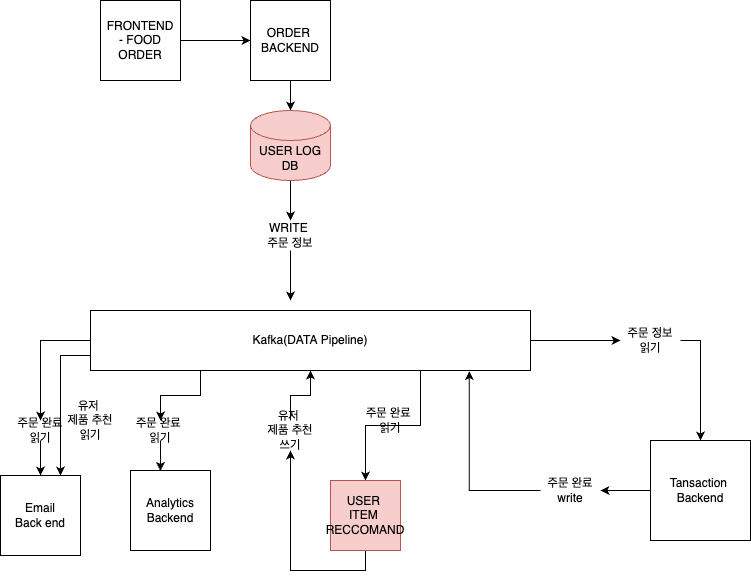

The diagram above was exported from draw.io. Its source (the exported page's mxGraphModel, read from the mxfile embedded in the PNG):
<mxGraphModel dx="1234" dy="733" grid="1" gridSize="10" guides="1" tooltips="1" connect="1" arrows="1" fold="1" page="1" pageScale="1" pageWidth="827" pageHeight="1169" math="0" shadow="0">
  <root>
    <mxCell id="WIyWlLk6GJQsqaUBKTNV-0" />
    <mxCell id="WIyWlLk6GJQsqaUBKTNV-1" parent="WIyWlLk6GJQsqaUBKTNV-0" />
    <mxCell id="MPHXJN8t1rFwpPKe6f0T-2" style="edgeStyle=orthogonalEdgeStyle;rounded=0;orthogonalLoop=1;jettySize=auto;html=1;exitX=1;exitY=0.5;exitDx=0;exitDy=0;entryX=0;entryY=0.5;entryDx=0;entryDy=0;" parent="WIyWlLk6GJQsqaUBKTNV-1" source="MPHXJN8t1rFwpPKe6f0T-0" target="MPHXJN8t1rFwpPKe6f0T-1" edge="1">
      <mxGeometry relative="1" as="geometry" />
    </mxCell>
    <mxCell id="MPHXJN8t1rFwpPKe6f0T-0" value="FRONTEND&lt;br&gt;- FOOD ORDER" style="whiteSpace=wrap;html=1;aspect=fixed;" parent="WIyWlLk6GJQsqaUBKTNV-1" vertex="1">
      <mxGeometry x="140" y="10" width="80" height="80" as="geometry" />
    </mxCell>
    <mxCell id="TmF18SImJDWqDdyL6Ghe-5" style="edgeStyle=orthogonalEdgeStyle;rounded=0;orthogonalLoop=1;jettySize=auto;html=1;exitX=0.5;exitY=1;exitDx=0;exitDy=0;entryX=0.5;entryY=0;entryDx=0;entryDy=0;entryPerimeter=0;" parent="WIyWlLk6GJQsqaUBKTNV-1" source="MPHXJN8t1rFwpPKe6f0T-1" target="TmF18SImJDWqDdyL6Ghe-4" edge="1">
      <mxGeometry relative="1" as="geometry" />
    </mxCell>
    <mxCell id="MPHXJN8t1rFwpPKe6f0T-1" value="ORDER&amp;nbsp;&lt;br&gt;BACKEND" style="whiteSpace=wrap;html=1;aspect=fixed;" parent="WIyWlLk6GJQsqaUBKTNV-1" vertex="1">
      <mxGeometry x="290" y="10" width="80" height="80" as="geometry" />
    </mxCell>
    <mxCell id="TmF18SImJDWqDdyL6Ghe-7" style="edgeStyle=orthogonalEdgeStyle;rounded=0;orthogonalLoop=1;jettySize=auto;html=1;exitX=0.5;exitY=1;exitDx=0;exitDy=0;" parent="WIyWlLk6GJQsqaUBKTNV-1" source="MPHXJN8t1rFwpPKe6f0T-3" edge="1">
      <mxGeometry relative="1" as="geometry">
        <mxPoint x="330" y="310" as="targetPoint" />
      </mxGeometry>
    </mxCell>
    <mxCell id="MPHXJN8t1rFwpPKe6f0T-3" value="WRITE&amp;nbsp;&lt;br&gt;주문 정보&lt;br&gt;" style="text;html=1;strokeColor=none;fillColor=none;align=center;verticalAlign=middle;whiteSpace=wrap;rounded=0;" parent="WIyWlLk6GJQsqaUBKTNV-1" vertex="1">
      <mxGeometry x="300" y="230" width="60" height="30" as="geometry" />
    </mxCell>
    <mxCell id="MPHXJN8t1rFwpPKe6f0T-17" style="edgeStyle=orthogonalEdgeStyle;rounded=0;orthogonalLoop=1;jettySize=auto;html=1;exitX=0;exitY=0.5;exitDx=0;exitDy=0;entryX=0.5;entryY=0;entryDx=0;entryDy=0;" parent="WIyWlLk6GJQsqaUBKTNV-1" source="MPHXJN8t1rFwpPKe6f0T-5" target="MPHXJN8t1rFwpPKe6f0T-16" edge="1">
      <mxGeometry relative="1" as="geometry" />
    </mxCell>
    <mxCell id="MPHXJN8t1rFwpPKe6f0T-21" style="edgeStyle=orthogonalEdgeStyle;rounded=0;orthogonalLoop=1;jettySize=auto;html=1;exitX=0.25;exitY=1;exitDx=0;exitDy=0;entryX=0.5;entryY=0;entryDx=0;entryDy=0;" parent="WIyWlLk6GJQsqaUBKTNV-1" source="MPHXJN8t1rFwpPKe6f0T-5" target="MPHXJN8t1rFwpPKe6f0T-19" edge="1">
      <mxGeometry relative="1" as="geometry" />
    </mxCell>
    <mxCell id="TmF18SImJDWqDdyL6Ghe-8" style="edgeStyle=orthogonalEdgeStyle;rounded=0;orthogonalLoop=1;jettySize=auto;html=1;exitX=1;exitY=0.5;exitDx=0;exitDy=0;" parent="WIyWlLk6GJQsqaUBKTNV-1" source="MPHXJN8t1rFwpPKe6f0T-5" target="MPHXJN8t1rFwpPKe6f0T-9" edge="1">
      <mxGeometry relative="1" as="geometry" />
    </mxCell>
    <mxCell id="TmF18SImJDWqDdyL6Ghe-11" style="edgeStyle=orthogonalEdgeStyle;rounded=0;orthogonalLoop=1;jettySize=auto;html=1;exitX=0.75;exitY=1;exitDx=0;exitDy=0;entryX=0.5;entryY=0;entryDx=0;entryDy=0;" parent="WIyWlLk6GJQsqaUBKTNV-1" source="MPHXJN8t1rFwpPKe6f0T-5" target="TmF18SImJDWqDdyL6Ghe-10" edge="1">
      <mxGeometry relative="1" as="geometry" />
    </mxCell>
    <mxCell id="TmF18SImJDWqDdyL6Ghe-17" style="edgeStyle=orthogonalEdgeStyle;rounded=0;orthogonalLoop=1;jettySize=auto;html=1;exitX=0;exitY=0.75;exitDx=0;exitDy=0;entryX=0.75;entryY=0;entryDx=0;entryDy=0;" parent="WIyWlLk6GJQsqaUBKTNV-1" source="MPHXJN8t1rFwpPKe6f0T-5" target="MPHXJN8t1rFwpPKe6f0T-15" edge="1">
      <mxGeometry relative="1" as="geometry" />
    </mxCell>
    <mxCell id="MPHXJN8t1rFwpPKe6f0T-5" value="Kafka(DATA Pipeline)" style="rounded=0;whiteSpace=wrap;html=1;" parent="WIyWlLk6GJQsqaUBKTNV-1" vertex="1">
      <mxGeometry x="130" y="320" width="440" height="60" as="geometry" />
    </mxCell>
    <mxCell id="MPHXJN8t1rFwpPKe6f0T-13" style="edgeStyle=orthogonalEdgeStyle;rounded=0;orthogonalLoop=1;jettySize=auto;html=1;exitX=0;exitY=0.5;exitDx=0;exitDy=0;entryX=1;entryY=0.5;entryDx=0;entryDy=0;" parent="WIyWlLk6GJQsqaUBKTNV-1" source="MPHXJN8t1rFwpPKe6f0T-8" target="MPHXJN8t1rFwpPKe6f0T-10" edge="1">
      <mxGeometry relative="1" as="geometry" />
    </mxCell>
    <mxCell id="MPHXJN8t1rFwpPKe6f0T-8" value="Tansaction&amp;nbsp;&lt;br&gt;Backend" style="whiteSpace=wrap;html=1;aspect=fixed;" parent="WIyWlLk6GJQsqaUBKTNV-1" vertex="1">
      <mxGeometry x="690" y="450" width="100" height="100" as="geometry" />
    </mxCell>
    <mxCell id="MPHXJN8t1rFwpPKe6f0T-12" style="edgeStyle=orthogonalEdgeStyle;rounded=0;orthogonalLoop=1;jettySize=auto;html=1;exitX=1;exitY=0.5;exitDx=0;exitDy=0;entryX=0.5;entryY=0;entryDx=0;entryDy=0;" parent="WIyWlLk6GJQsqaUBKTNV-1" source="MPHXJN8t1rFwpPKe6f0T-9" target="MPHXJN8t1rFwpPKe6f0T-8" edge="1">
      <mxGeometry relative="1" as="geometry" />
    </mxCell>
    <mxCell id="MPHXJN8t1rFwpPKe6f0T-9" value="주문 정보 읽기&lt;br&gt;" style="text;html=1;strokeColor=none;fillColor=none;align=center;verticalAlign=middle;whiteSpace=wrap;rounded=0;" parent="WIyWlLk6GJQsqaUBKTNV-1" vertex="1">
      <mxGeometry x="660" y="340" width="60" height="20" as="geometry" />
    </mxCell>
    <mxCell id="TmF18SImJDWqDdyL6Ghe-9" style="edgeStyle=orthogonalEdgeStyle;rounded=0;orthogonalLoop=1;jettySize=auto;html=1;exitX=0;exitY=0.5;exitDx=0;exitDy=0;entryX=0.861;entryY=1.008;entryDx=0;entryDy=0;entryPerimeter=0;" parent="WIyWlLk6GJQsqaUBKTNV-1" source="MPHXJN8t1rFwpPKe6f0T-10" target="MPHXJN8t1rFwpPKe6f0T-5" edge="1">
      <mxGeometry relative="1" as="geometry" />
    </mxCell>
    <mxCell id="MPHXJN8t1rFwpPKe6f0T-10" value="주문 완료 write" style="text;html=1;strokeColor=none;fillColor=none;align=center;verticalAlign=middle;whiteSpace=wrap;rounded=0;" parent="WIyWlLk6GJQsqaUBKTNV-1" vertex="1">
      <mxGeometry x="580" y="490" width="60" height="20" as="geometry" />
    </mxCell>
    <mxCell id="MPHXJN8t1rFwpPKe6f0T-15" value="Email&lt;br&gt;Back end" style="whiteSpace=wrap;html=1;aspect=fixed;" parent="WIyWlLk6GJQsqaUBKTNV-1" vertex="1">
      <mxGeometry x="40" y="485" width="80" height="80" as="geometry" />
    </mxCell>
    <mxCell id="MPHXJN8t1rFwpPKe6f0T-18" style="edgeStyle=orthogonalEdgeStyle;rounded=0;orthogonalLoop=1;jettySize=auto;html=1;exitX=0.5;exitY=1;exitDx=0;exitDy=0;entryX=0.5;entryY=0;entryDx=0;entryDy=0;" parent="WIyWlLk6GJQsqaUBKTNV-1" source="MPHXJN8t1rFwpPKe6f0T-16" target="MPHXJN8t1rFwpPKe6f0T-15" edge="1">
      <mxGeometry relative="1" as="geometry" />
    </mxCell>
    <mxCell id="MPHXJN8t1rFwpPKe6f0T-16" value="주문 완료 읽기" style="text;html=1;strokeColor=none;fillColor=none;align=center;verticalAlign=middle;whiteSpace=wrap;rounded=0;" parent="WIyWlLk6GJQsqaUBKTNV-1" vertex="1">
      <mxGeometry x="50" y="430" width="60" height="20" as="geometry" />
    </mxCell>
    <mxCell id="MPHXJN8t1rFwpPKe6f0T-23" style="edgeStyle=orthogonalEdgeStyle;rounded=0;orthogonalLoop=1;jettySize=auto;html=1;exitX=0.5;exitY=1;exitDx=0;exitDy=0;entryX=0.375;entryY=0.006;entryDx=0;entryDy=0;entryPerimeter=0;" parent="WIyWlLk6GJQsqaUBKTNV-1" source="MPHXJN8t1rFwpPKe6f0T-19" target="MPHXJN8t1rFwpPKe6f0T-20" edge="1">
      <mxGeometry relative="1" as="geometry" />
    </mxCell>
    <mxCell id="MPHXJN8t1rFwpPKe6f0T-19" value="주문 완료&amp;nbsp;&lt;br&gt;읽기" style="text;html=1;strokeColor=none;fillColor=none;align=center;verticalAlign=middle;whiteSpace=wrap;rounded=0;" parent="WIyWlLk6GJQsqaUBKTNV-1" vertex="1">
      <mxGeometry x="170" y="430" width="60" height="20" as="geometry" />
    </mxCell>
    <mxCell id="MPHXJN8t1rFwpPKe6f0T-20" value="Analytics&lt;br&gt;Backend" style="whiteSpace=wrap;html=1;aspect=fixed;" parent="WIyWlLk6GJQsqaUBKTNV-1" vertex="1">
      <mxGeometry x="170" y="480" width="80" height="80" as="geometry" />
    </mxCell>
    <mxCell id="TmF18SImJDWqDdyL6Ghe-6" style="edgeStyle=orthogonalEdgeStyle;rounded=0;orthogonalLoop=1;jettySize=auto;html=1;exitX=0.5;exitY=1;exitDx=0;exitDy=0;exitPerimeter=0;entryX=0.5;entryY=0;entryDx=0;entryDy=0;" parent="WIyWlLk6GJQsqaUBKTNV-1" source="TmF18SImJDWqDdyL6Ghe-4" target="MPHXJN8t1rFwpPKe6f0T-3" edge="1">
      <mxGeometry relative="1" as="geometry" />
    </mxCell>
    <mxCell id="TmF18SImJDWqDdyL6Ghe-4" value="USER LOG DB" style="shape=cylinder3;whiteSpace=wrap;html=1;boundedLbl=1;backgroundOutline=1;size=15;fillColor=#f8cecc;strokeColor=#b85450;" parent="WIyWlLk6GJQsqaUBKTNV-1" vertex="1">
      <mxGeometry x="290" y="120" width="80" height="70" as="geometry" />
    </mxCell>
    <mxCell id="TmF18SImJDWqDdyL6Ghe-14" style="edgeStyle=orthogonalEdgeStyle;rounded=0;orthogonalLoop=1;jettySize=auto;html=1;exitX=0.5;exitY=1;exitDx=0;exitDy=0;" parent="WIyWlLk6GJQsqaUBKTNV-1" source="TmF18SImJDWqDdyL6Ghe-10" edge="1">
      <mxGeometry relative="1" as="geometry">
        <mxPoint x="330" y="460" as="targetPoint" />
      </mxGeometry>
    </mxCell>
    <mxCell id="TmF18SImJDWqDdyL6Ghe-10" value="USER&amp;nbsp;&lt;br&gt;ITEM&amp;nbsp;&lt;br&gt;RECCOMAND" style="whiteSpace=wrap;html=1;aspect=fixed;fillColor=#f8cecc;strokeColor=#b85450;" parent="WIyWlLk6GJQsqaUBKTNV-1" vertex="1">
      <mxGeometry x="370" y="490" width="70" height="70" as="geometry" />
    </mxCell>
    <mxCell id="TmF18SImJDWqDdyL6Ghe-12" value="주문 완료&amp;nbsp;&lt;br&gt;읽기" style="text;html=1;strokeColor=none;fillColor=none;align=center;verticalAlign=middle;whiteSpace=wrap;rounded=0;" parent="WIyWlLk6GJQsqaUBKTNV-1" vertex="1">
      <mxGeometry x="400" y="420" width="60" height="20" as="geometry" />
    </mxCell>
    <mxCell id="TmF18SImJDWqDdyL6Ghe-16" style="edgeStyle=orthogonalEdgeStyle;rounded=0;orthogonalLoop=1;jettySize=auto;html=1;exitX=0.5;exitY=0;exitDx=0;exitDy=0;entryX=0.5;entryY=1;entryDx=0;entryDy=0;" parent="WIyWlLk6GJQsqaUBKTNV-1" source="TmF18SImJDWqDdyL6Ghe-15" target="MPHXJN8t1rFwpPKe6f0T-5" edge="1">
      <mxGeometry relative="1" as="geometry" />
    </mxCell>
    <mxCell id="TmF18SImJDWqDdyL6Ghe-15" value="유저&amp;nbsp;&lt;br&gt;제품 추천&lt;br&gt;쓰기" style="text;html=1;strokeColor=none;fillColor=none;align=center;verticalAlign=middle;whiteSpace=wrap;rounded=0;" parent="WIyWlLk6GJQsqaUBKTNV-1" vertex="1">
      <mxGeometry x="300" y="430" width="60" height="20" as="geometry" />
    </mxCell>
    <mxCell id="TmF18SImJDWqDdyL6Ghe-18" value="유저&amp;nbsp;&lt;br&gt;제품 추천 읽기" style="text;html=1;strokeColor=none;fillColor=none;align=center;verticalAlign=middle;whiteSpace=wrap;rounded=0;" parent="WIyWlLk6GJQsqaUBKTNV-1" vertex="1">
      <mxGeometry x="100" y="420" width="60" height="20" as="geometry" />
    </mxCell>
  </root>
</mxGraphModel>